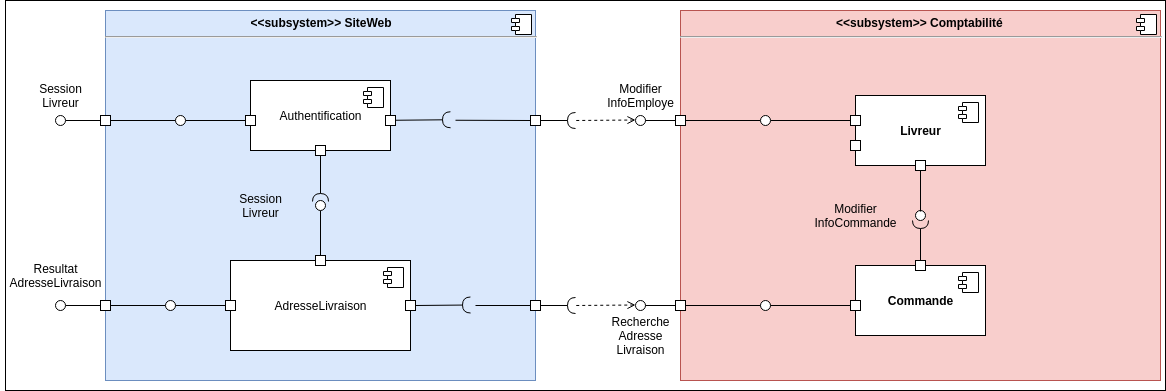

The diagram above was exported from draw.io. Its source (the exported page's mxGraphModel, read from the mxfile embedded in the PNG):
<mxGraphModel dx="1308" dy="1931" grid="1" gridSize="10" guides="1" tooltips="1" connect="1" arrows="1" fold="1" page="1" pageScale="1" pageWidth="827" pageHeight="1169" math="0" shadow="0">
  <root>
    <mxCell id="0" />
    <mxCell id="1" parent="0" />
    <mxCell id="8v_nOJe7GOq1ojQXFQ6l-156" value="" style="rounded=0;whiteSpace=wrap;html=1;" vertex="1" parent="1">
      <mxGeometry x="470" y="-380" width="1160" height="390" as="geometry" />
    </mxCell>
    <mxCell id="8v_nOJe7GOq1ojQXFQ6l-5" value="&lt;p style=&quot;margin: 0px ; margin-top: 6px ; text-align: center&quot;&gt;&lt;b&gt;&amp;lt;&amp;lt;subsystem&amp;gt;&amp;gt; Comptabilité&amp;nbsp;&lt;/b&gt;&lt;/p&gt;&lt;hr&gt;&lt;p style=&quot;margin: 0px ; margin-left: 8px&quot;&gt;&lt;br&gt;&lt;/p&gt;" style="align=left;overflow=fill;html=1;dropTarget=0;fillColor=#f8cecc;strokeColor=#b85450;" vertex="1" parent="1">
      <mxGeometry x="1145" y="-370" width="480" height="370" as="geometry" />
    </mxCell>
    <mxCell id="8v_nOJe7GOq1ojQXFQ6l-6" value="" style="shape=component;jettyWidth=8;jettyHeight=4;" vertex="1" parent="8v_nOJe7GOq1ojQXFQ6l-5">
      <mxGeometry x="1" width="20" height="20" relative="1" as="geometry">
        <mxPoint x="-24" y="4" as="offset" />
      </mxGeometry>
    </mxCell>
    <mxCell id="8v_nOJe7GOq1ojQXFQ6l-7" value="&lt;b&gt;Commande&lt;/b&gt;" style="html=1;dropTarget=0;" vertex="1" parent="1">
      <mxGeometry x="1320" y="-115" width="130" height="70" as="geometry" />
    </mxCell>
    <mxCell id="8v_nOJe7GOq1ojQXFQ6l-8" value="" style="shape=component;jettyWidth=8;jettyHeight=4;" vertex="1" parent="8v_nOJe7GOq1ojQXFQ6l-7">
      <mxGeometry x="1" width="20" height="20" relative="1" as="geometry">
        <mxPoint x="-27" y="7" as="offset" />
      </mxGeometry>
    </mxCell>
    <mxCell id="8v_nOJe7GOq1ojQXFQ6l-36" value="&lt;p style=&quot;margin: 6px 0px 0px ; text-align: center&quot;&gt;&lt;b&gt;&amp;lt;&amp;lt;subsystem&amp;gt;&amp;gt; SiteWeb&lt;/b&gt;&lt;/p&gt;&lt;hr&gt;&lt;p style=&quot;margin: 0px 0px 0px 8px&quot;&gt;&lt;br&gt;&lt;/p&gt;" style="align=left;overflow=fill;html=1;dropTarget=0;fillColor=#dae8fc;strokeColor=#6c8ebf;" vertex="1" parent="1">
      <mxGeometry x="570" y="-370" width="430" height="370" as="geometry" />
    </mxCell>
    <mxCell id="8v_nOJe7GOq1ojQXFQ6l-37" value="" style="shape=component;jettyWidth=8;jettyHeight=4;" vertex="1" parent="8v_nOJe7GOq1ojQXFQ6l-36">
      <mxGeometry x="1" width="20" height="20" relative="1" as="geometry">
        <mxPoint x="-24" y="4" as="offset" />
      </mxGeometry>
    </mxCell>
    <mxCell id="8v_nOJe7GOq1ojQXFQ6l-50" value="Authentification" style="html=1;dropTarget=0;" vertex="1" parent="1">
      <mxGeometry x="715" y="-300" width="140" height="70" as="geometry" />
    </mxCell>
    <mxCell id="8v_nOJe7GOq1ojQXFQ6l-51" value="" style="shape=component;jettyWidth=8;jettyHeight=4;" vertex="1" parent="8v_nOJe7GOq1ojQXFQ6l-50">
      <mxGeometry x="1" width="20" height="20" relative="1" as="geometry">
        <mxPoint x="-27" y="7" as="offset" />
      </mxGeometry>
    </mxCell>
    <mxCell id="8v_nOJe7GOq1ojQXFQ6l-53" value="" style="whiteSpace=wrap;html=1;aspect=fixed;" vertex="1" parent="1">
      <mxGeometry x="850" y="-265" width="10" height="10" as="geometry" />
    </mxCell>
    <mxCell id="8v_nOJe7GOq1ojQXFQ6l-56" style="edgeStyle=none;rounded=0;orthogonalLoop=1;jettySize=auto;html=1;exitX=0;exitY=0.5;exitDx=0;exitDy=0;endArrow=none;endFill=0;" edge="1" parent="1" source="8v_nOJe7GOq1ojQXFQ6l-57" target="8v_nOJe7GOq1ojQXFQ6l-93">
      <mxGeometry relative="1" as="geometry" />
    </mxCell>
    <mxCell id="8v_nOJe7GOq1ojQXFQ6l-57" value="" style="whiteSpace=wrap;html=1;aspect=fixed;" vertex="1" parent="1">
      <mxGeometry x="710" y="-265" width="10" height="10" as="geometry" />
    </mxCell>
    <mxCell id="8v_nOJe7GOq1ojQXFQ6l-60" style="edgeStyle=orthogonalEdgeStyle;rounded=0;orthogonalLoop=1;jettySize=auto;html=1;exitX=0;exitY=0.5;exitDx=0;exitDy=0;startArrow=none;startFill=0;endArrow=none;endFill=0;" edge="1" parent="1" source="8v_nOJe7GOq1ojQXFQ6l-147" target="8v_nOJe7GOq1ojQXFQ6l-91">
      <mxGeometry relative="1" as="geometry">
        <mxPoint x="1315" y="-325" as="sourcePoint" />
      </mxGeometry>
    </mxCell>
    <mxCell id="8v_nOJe7GOq1ojQXFQ6l-62" value="" style="edgeStyle=none;rounded=0;orthogonalLoop=1;jettySize=auto;html=1;endArrow=none;endFill=0;" edge="1" parent="1" source="8v_nOJe7GOq1ojQXFQ6l-63" target="8v_nOJe7GOq1ojQXFQ6l-98">
      <mxGeometry relative="1" as="geometry" />
    </mxCell>
    <mxCell id="8v_nOJe7GOq1ojQXFQ6l-63" value="AdresseLivraison" style="html=1;dropTarget=0;" vertex="1" parent="1">
      <mxGeometry x="695" y="-120" width="180" height="90" as="geometry" />
    </mxCell>
    <mxCell id="8v_nOJe7GOq1ojQXFQ6l-64" value="" style="shape=component;jettyWidth=8;jettyHeight=4;" vertex="1" parent="8v_nOJe7GOq1ojQXFQ6l-63">
      <mxGeometry x="1" width="20" height="20" relative="1" as="geometry">
        <mxPoint x="-27" y="7" as="offset" />
      </mxGeometry>
    </mxCell>
    <mxCell id="8v_nOJe7GOq1ojQXFQ6l-65" value="" style="whiteSpace=wrap;html=1;aspect=fixed;" vertex="1" parent="1">
      <mxGeometry x="870" y="-80" width="10" height="10" as="geometry" />
    </mxCell>
    <mxCell id="8v_nOJe7GOq1ojQXFQ6l-66" style="edgeStyle=none;rounded=0;orthogonalLoop=1;jettySize=auto;html=1;exitX=0;exitY=0.5;exitDx=0;exitDy=0;endArrow=none;endFill=0;" edge="1" parent="1" source="8v_nOJe7GOq1ojQXFQ6l-67" target="8v_nOJe7GOq1ojQXFQ6l-98">
      <mxGeometry relative="1" as="geometry" />
    </mxCell>
    <mxCell id="8v_nOJe7GOq1ojQXFQ6l-67" value="" style="whiteSpace=wrap;html=1;aspect=fixed;" vertex="1" parent="1">
      <mxGeometry x="690" y="-80" width="10" height="10" as="geometry" />
    </mxCell>
    <mxCell id="8v_nOJe7GOq1ojQXFQ6l-68" style="edgeStyle=none;rounded=0;orthogonalLoop=1;jettySize=auto;html=1;exitX=0;exitY=0.5;exitDx=0;exitDy=0;endArrow=none;endFill=0;" edge="1" parent="1" source="8v_nOJe7GOq1ojQXFQ6l-69">
      <mxGeometry relative="1" as="geometry">
        <mxPoint x="940" y="-75" as="targetPoint" />
      </mxGeometry>
    </mxCell>
    <mxCell id="8v_nOJe7GOq1ojQXFQ6l-69" value="" style="whiteSpace=wrap;html=1;aspect=fixed;" vertex="1" parent="1">
      <mxGeometry x="995" y="-80" width="10" height="10" as="geometry" />
    </mxCell>
    <mxCell id="8v_nOJe7GOq1ojQXFQ6l-70" style="edgeStyle=none;rounded=0;orthogonalLoop=1;jettySize=auto;html=1;exitX=0;exitY=0.5;exitDx=0;exitDy=0;endArrow=none;endFill=0;" edge="1" parent="1" source="8v_nOJe7GOq1ojQXFQ6l-72" target="8v_nOJe7GOq1ojQXFQ6l-96">
      <mxGeometry relative="1" as="geometry" />
    </mxCell>
    <mxCell id="8v_nOJe7GOq1ojQXFQ6l-71" style="edgeStyle=none;rounded=0;orthogonalLoop=1;jettySize=auto;html=1;exitX=1;exitY=0.5;exitDx=0;exitDy=0;endArrow=none;endFill=0;" edge="1" parent="1" source="8v_nOJe7GOq1ojQXFQ6l-72">
      <mxGeometry relative="1" as="geometry">
        <mxPoint x="630" y="-75" as="targetPoint" />
      </mxGeometry>
    </mxCell>
    <mxCell id="8v_nOJe7GOq1ojQXFQ6l-72" value="" style="whiteSpace=wrap;html=1;aspect=fixed;" vertex="1" parent="1">
      <mxGeometry x="565" y="-80" width="10" height="10" as="geometry" />
    </mxCell>
    <mxCell id="8v_nOJe7GOq1ojQXFQ6l-74" value="" style="whiteSpace=wrap;html=1;aspect=fixed;" vertex="1" parent="1">
      <mxGeometry x="995" y="-265" width="10" height="10" as="geometry" />
    </mxCell>
    <mxCell id="8v_nOJe7GOq1ojQXFQ6l-78" style="edgeStyle=none;rounded=0;orthogonalLoop=1;jettySize=auto;html=1;exitX=1;exitY=0.5;exitDx=0;exitDy=0;endArrow=none;endFill=0;" edge="1" parent="1" source="8v_nOJe7GOq1ojQXFQ6l-80">
      <mxGeometry relative="1" as="geometry">
        <mxPoint x="640" y="-260" as="targetPoint" />
      </mxGeometry>
    </mxCell>
    <mxCell id="8v_nOJe7GOq1ojQXFQ6l-79" style="edgeStyle=none;rounded=0;orthogonalLoop=1;jettySize=auto;html=1;exitX=0;exitY=0.5;exitDx=0;exitDy=0;endArrow=none;endFill=0;" edge="1" parent="1" source="8v_nOJe7GOq1ojQXFQ6l-80" target="8v_nOJe7GOq1ojQXFQ6l-95">
      <mxGeometry relative="1" as="geometry" />
    </mxCell>
    <mxCell id="8v_nOJe7GOq1ojQXFQ6l-80" value="" style="whiteSpace=wrap;html=1;aspect=fixed;" vertex="1" parent="1">
      <mxGeometry x="565" y="-265" width="10" height="10" as="geometry" />
    </mxCell>
    <mxCell id="8v_nOJe7GOq1ojQXFQ6l-83" style="edgeStyle=none;rounded=0;orthogonalLoop=1;jettySize=auto;html=1;exitX=1;exitY=0.5;exitDx=0;exitDy=0;startArrow=none;startFill=0;endArrow=none;endFill=0;" edge="1" parent="1" source="8v_nOJe7GOq1ojQXFQ6l-84" target="8v_nOJe7GOq1ojQXFQ6l-91">
      <mxGeometry relative="1" as="geometry" />
    </mxCell>
    <mxCell id="8v_nOJe7GOq1ojQXFQ6l-84" value="" style="whiteSpace=wrap;html=1;aspect=fixed;" vertex="1" parent="1">
      <mxGeometry x="1140" y="-265" width="10" height="10" as="geometry" />
    </mxCell>
    <mxCell id="8v_nOJe7GOq1ojQXFQ6l-91" value="" style="ellipse;whiteSpace=wrap;html=1;fontFamily=Helvetica;fontSize=12;fontColor=#000000;align=center;strokeColor=#000000;fillColor=#ffffff;points=[];aspect=fixed;resizable=0;direction=south;" vertex="1" parent="1">
      <mxGeometry x="1225" y="-265" width="10" height="10" as="geometry" />
    </mxCell>
    <mxCell id="8v_nOJe7GOq1ojQXFQ6l-93" value="" style="ellipse;whiteSpace=wrap;html=1;fontFamily=Helvetica;fontSize=12;fontColor=#000000;align=center;strokeColor=#000000;fillColor=#ffffff;points=[];aspect=fixed;resizable=0;direction=south;" vertex="1" parent="1">
      <mxGeometry x="640" y="-265" width="10" height="10" as="geometry" />
    </mxCell>
    <mxCell id="8v_nOJe7GOq1ojQXFQ6l-95" value="" style="ellipse;whiteSpace=wrap;html=1;fontFamily=Helvetica;fontSize=12;fontColor=#000000;align=center;strokeColor=#000000;fillColor=#ffffff;points=[];aspect=fixed;resizable=0;direction=south;" vertex="1" parent="1">
      <mxGeometry x="520" y="-265" width="10" height="10" as="geometry" />
    </mxCell>
    <mxCell id="8v_nOJe7GOq1ojQXFQ6l-96" value="" style="ellipse;whiteSpace=wrap;html=1;fontFamily=Helvetica;fontSize=12;fontColor=#000000;align=center;strokeColor=#000000;fillColor=#ffffff;points=[];aspect=fixed;resizable=0;direction=south;" vertex="1" parent="1">
      <mxGeometry x="520" y="-80" width="10" height="10" as="geometry" />
    </mxCell>
    <mxCell id="8v_nOJe7GOq1ojQXFQ6l-98" value="" style="ellipse;whiteSpace=wrap;html=1;fontFamily=Helvetica;fontSize=12;fontColor=#000000;align=center;strokeColor=#000000;fillColor=#ffffff;points=[];aspect=fixed;resizable=0;direction=south;" vertex="1" parent="1">
      <mxGeometry x="630" y="-80" width="10" height="10" as="geometry" />
    </mxCell>
    <mxCell id="8v_nOJe7GOq1ojQXFQ6l-99" value="" style="rounded=0;orthogonalLoop=1;jettySize=auto;html=1;endArrow=halfCircle;endFill=0;endSize=6;strokeWidth=1;" edge="1" parent="1">
      <mxGeometry relative="1" as="geometry">
        <mxPoint x="880" y="-75" as="sourcePoint" />
        <mxPoint x="935" y="-75.5" as="targetPoint" />
      </mxGeometry>
    </mxCell>
    <mxCell id="8v_nOJe7GOq1ojQXFQ6l-100" value="" style="rounded=0;orthogonalLoop=1;jettySize=auto;html=1;endArrow=halfCircle;endFill=0;endSize=6;strokeWidth=1;" edge="1" parent="1">
      <mxGeometry relative="1" as="geometry">
        <mxPoint x="1005" y="-75" as="sourcePoint" />
        <mxPoint x="1040" y="-75" as="targetPoint" />
      </mxGeometry>
    </mxCell>
    <mxCell id="8v_nOJe7GOq1ojQXFQ6l-101" value="" style="edgeStyle=none;rounded=0;orthogonalLoop=1;jettySize=auto;html=1;endArrow=none;endFill=0;dashed=1;startArrow=open;startFill=0;" edge="1" parent="1">
      <mxGeometry relative="1" as="geometry">
        <mxPoint x="1100" y="-75.5" as="sourcePoint" />
        <mxPoint x="1040" y="-75" as="targetPoint" />
      </mxGeometry>
    </mxCell>
    <mxCell id="8v_nOJe7GOq1ojQXFQ6l-106" style="edgeStyle=none;rounded=0;orthogonalLoop=1;jettySize=auto;html=1;exitX=0;exitY=0.5;exitDx=0;exitDy=0;entryX=0.5;entryY=0.1;entryDx=0;entryDy=0;entryPerimeter=0;endArrow=none;endFill=0;" edge="1" parent="1" target="8v_nOJe7GOq1ojQXFQ6l-107">
      <mxGeometry relative="1" as="geometry">
        <mxPoint x="1140" y="-260" as="sourcePoint" />
      </mxGeometry>
    </mxCell>
    <mxCell id="8v_nOJe7GOq1ojQXFQ6l-107" value="" style="ellipse;whiteSpace=wrap;html=1;fontFamily=Helvetica;fontSize=12;fontColor=#000000;align=center;strokeColor=#000000;fillColor=#ffffff;points=[];aspect=fixed;resizable=0;direction=south;" vertex="1" parent="1">
      <mxGeometry x="1100" y="-265" width="10" height="10" as="geometry" />
    </mxCell>
    <mxCell id="8v_nOJe7GOq1ojQXFQ6l-108" value="" style="rounded=0;orthogonalLoop=1;jettySize=auto;html=1;endArrow=halfCircle;endFill=0;endSize=6;strokeWidth=1;" edge="1" parent="1">
      <mxGeometry relative="1" as="geometry">
        <mxPoint x="1005" y="-260" as="sourcePoint" />
        <mxPoint x="1040" y="-260" as="targetPoint" />
      </mxGeometry>
    </mxCell>
    <mxCell id="8v_nOJe7GOq1ojQXFQ6l-109" value="" style="edgeStyle=none;rounded=0;orthogonalLoop=1;jettySize=auto;html=1;endArrow=none;endFill=0;dashed=1;startArrow=open;startFill=0;" edge="1" parent="1">
      <mxGeometry relative="1" as="geometry">
        <mxPoint x="1100" y="-260.5" as="sourcePoint" />
        <mxPoint x="1040" y="-260" as="targetPoint" />
      </mxGeometry>
    </mxCell>
    <mxCell id="8v_nOJe7GOq1ojQXFQ6l-112" style="edgeStyle=none;rounded=0;orthogonalLoop=1;jettySize=auto;html=1;exitX=0;exitY=0.5;exitDx=0;exitDy=0;endArrow=none;endFill=0;" edge="1" parent="1" source="8v_nOJe7GOq1ojQXFQ6l-74">
      <mxGeometry relative="1" as="geometry">
        <mxPoint x="920" y="-260.25" as="targetPoint" />
        <mxPoint x="975" y="-260.25" as="sourcePoint" />
      </mxGeometry>
    </mxCell>
    <mxCell id="8v_nOJe7GOq1ojQXFQ6l-113" value="" style="rounded=0;orthogonalLoop=1;jettySize=auto;html=1;endArrow=halfCircle;endFill=0;endSize=6;strokeWidth=1;" edge="1" parent="1">
      <mxGeometry relative="1" as="geometry">
        <mxPoint x="860" y="-260.25" as="sourcePoint" />
        <mxPoint x="915" y="-260.75" as="targetPoint" />
      </mxGeometry>
    </mxCell>
    <mxCell id="8v_nOJe7GOq1ojQXFQ6l-114" value="Modifier&lt;br&gt;InfoEmploye" style="text;html=1;align=center;verticalAlign=middle;resizable=0;points=[];autosize=1;" vertex="1" parent="1">
      <mxGeometry x="1065" y="-300" width="80" height="30" as="geometry" />
    </mxCell>
    <mxCell id="8v_nOJe7GOq1ojQXFQ6l-117" value="Session&lt;br&gt;Livreur" style="text;html=1;align=center;verticalAlign=middle;resizable=0;points=[];autosize=1;" vertex="1" parent="1">
      <mxGeometry x="495" y="-300" width="60" height="30" as="geometry" />
    </mxCell>
    <mxCell id="8v_nOJe7GOq1ojQXFQ6l-119" value="Resultat&lt;br&gt;AdresseLivraison" style="text;html=1;align=center;verticalAlign=middle;resizable=0;points=[];autosize=1;" vertex="1" parent="1">
      <mxGeometry x="465" y="-120" width="110" height="30" as="geometry" />
    </mxCell>
    <mxCell id="8v_nOJe7GOq1ojQXFQ6l-120" value="Recherche&lt;br&gt;Adresse&lt;br&gt;Livraison" style="text;html=1;align=center;verticalAlign=middle;resizable=0;points=[];autosize=1;" vertex="1" parent="1">
      <mxGeometry x="1070" y="-70" width="70" height="50" as="geometry" />
    </mxCell>
    <mxCell id="8v_nOJe7GOq1ojQXFQ6l-121" value="&lt;b&gt;Livreur&lt;/b&gt;" style="html=1;dropTarget=0;" vertex="1" parent="1">
      <mxGeometry x="1320" y="-285" width="130" height="70" as="geometry" />
    </mxCell>
    <mxCell id="8v_nOJe7GOq1ojQXFQ6l-122" value="" style="shape=component;jettyWidth=8;jettyHeight=4;" vertex="1" parent="8v_nOJe7GOq1ojQXFQ6l-121">
      <mxGeometry x="1" width="20" height="20" relative="1" as="geometry">
        <mxPoint x="-27" y="7" as="offset" />
      </mxGeometry>
    </mxCell>
    <mxCell id="8v_nOJe7GOq1ojQXFQ6l-61" value="" style="whiteSpace=wrap;html=1;aspect=fixed;" vertex="1" parent="1">
      <mxGeometry x="1315" y="-240" width="10" height="10" as="geometry" />
    </mxCell>
    <mxCell id="8v_nOJe7GOq1ojQXFQ6l-9" value="" style="rounded=0;orthogonalLoop=1;jettySize=auto;html=1;endArrow=halfCircle;endFill=0;endSize=6;strokeWidth=1;exitX=0.5;exitY=0;exitDx=0;exitDy=0;" edge="1" parent="1" source="8v_nOJe7GOq1ojQXFQ6l-49" target="8v_nOJe7GOq1ojQXFQ6l-10">
      <mxGeometry relative="1" as="geometry">
        <mxPoint x="1385" y="-130" as="sourcePoint" />
        <mxPoint x="1386" y="-50" as="targetPoint" />
      </mxGeometry>
    </mxCell>
    <mxCell id="8v_nOJe7GOq1ojQXFQ6l-10" value="" style="ellipse;whiteSpace=wrap;html=1;fontFamily=Helvetica;fontSize=12;fontColor=#000000;align=center;strokeColor=#000000;fillColor=#ffffff;points=[];aspect=fixed;resizable=0;direction=east;" vertex="1" parent="1">
      <mxGeometry x="1380" y="-170" width="10" height="10" as="geometry" />
    </mxCell>
    <mxCell id="8v_nOJe7GOq1ojQXFQ6l-11" value="" style="whiteSpace=wrap;html=1;aspect=fixed;" vertex="1" parent="1">
      <mxGeometry x="1380" y="-220" width="10" height="10" as="geometry" />
    </mxCell>
    <mxCell id="8v_nOJe7GOq1ojQXFQ6l-25" value="Modifier&lt;br&gt;InfoCommande" style="text;html=1;align=center;verticalAlign=middle;resizable=0;points=[];autosize=1;" vertex="1" parent="1">
      <mxGeometry x="1270" y="-180" width="100" height="30" as="geometry" />
    </mxCell>
    <mxCell id="8v_nOJe7GOq1ojQXFQ6l-40" value="" style="rounded=0;orthogonalLoop=1;jettySize=auto;html=1;endArrow=none;endFill=0;exitX=0.5;exitY=1;exitDx=0;exitDy=0;entryX=0.5;entryY=0.1;entryDx=0;entryDy=0;entryPerimeter=0;" edge="1" parent="1" source="8v_nOJe7GOq1ojQXFQ6l-11" target="8v_nOJe7GOq1ojQXFQ6l-10">
      <mxGeometry relative="1" as="geometry">
        <mxPoint x="1385" y="-70" as="sourcePoint" />
        <mxPoint x="1385" y="-100" as="targetPoint" />
      </mxGeometry>
    </mxCell>
    <mxCell id="8v_nOJe7GOq1ojQXFQ6l-49" value="" style="whiteSpace=wrap;html=1;aspect=fixed;" vertex="1" parent="1">
      <mxGeometry x="1380" y="-120" width="10" height="10" as="geometry" />
    </mxCell>
    <mxCell id="8v_nOJe7GOq1ojQXFQ6l-146" style="edgeStyle=orthogonalEdgeStyle;rounded=0;orthogonalLoop=1;jettySize=auto;html=1;exitX=1;exitY=0.5;exitDx=0;exitDy=0;entryX=0.5;entryY=0.8;entryDx=0;entryDy=0;entryPerimeter=0;endArrow=none;endFill=0;" edge="1" parent="1" source="8v_nOJe7GOq1ojQXFQ6l-142" target="8v_nOJe7GOq1ojQXFQ6l-145">
      <mxGeometry relative="1" as="geometry" />
    </mxCell>
    <mxCell id="8v_nOJe7GOq1ojQXFQ6l-142" value="" style="whiteSpace=wrap;html=1;aspect=fixed;" vertex="1" parent="1">
      <mxGeometry x="1140" y="-80" width="10" height="10" as="geometry" />
    </mxCell>
    <mxCell id="8v_nOJe7GOq1ojQXFQ6l-143" style="edgeStyle=none;rounded=0;orthogonalLoop=1;jettySize=auto;html=1;entryX=0.5;entryY=0.1;entryDx=0;entryDy=0;entryPerimeter=0;endArrow=none;endFill=0;exitX=0;exitY=0.5;exitDx=0;exitDy=0;" edge="1" parent="1" target="8v_nOJe7GOq1ojQXFQ6l-144" source="8v_nOJe7GOq1ojQXFQ6l-142">
      <mxGeometry relative="1" as="geometry">
        <mxPoint x="1120" y="-335" as="sourcePoint" />
      </mxGeometry>
    </mxCell>
    <mxCell id="8v_nOJe7GOq1ojQXFQ6l-144" value="" style="ellipse;whiteSpace=wrap;html=1;fontFamily=Helvetica;fontSize=12;fontColor=#000000;align=center;strokeColor=#000000;fillColor=#ffffff;points=[];aspect=fixed;resizable=0;direction=south;" vertex="1" parent="1">
      <mxGeometry x="1100" y="-80" width="10" height="10" as="geometry" />
    </mxCell>
    <mxCell id="8v_nOJe7GOq1ojQXFQ6l-145" value="" style="ellipse;whiteSpace=wrap;html=1;fontFamily=Helvetica;fontSize=12;fontColor=#000000;align=center;strokeColor=#000000;fillColor=#ffffff;points=[];aspect=fixed;resizable=0;direction=south;" vertex="1" parent="1">
      <mxGeometry x="1225" y="-80" width="10" height="10" as="geometry" />
    </mxCell>
    <mxCell id="8v_nOJe7GOq1ojQXFQ6l-148" style="edgeStyle=orthogonalEdgeStyle;rounded=0;orthogonalLoop=1;jettySize=auto;html=1;exitX=0;exitY=0.5;exitDx=0;exitDy=0;endArrow=none;endFill=0;entryX=0.5;entryY=0;entryDx=0;entryDy=0;entryPerimeter=0;" edge="1" parent="1" source="8v_nOJe7GOq1ojQXFQ6l-149" target="8v_nOJe7GOq1ojQXFQ6l-145">
      <mxGeometry relative="1" as="geometry">
        <mxPoint x="1315" y="-20" as="sourcePoint" />
        <mxPoint x="1231" y="-85" as="targetPoint" />
      </mxGeometry>
    </mxCell>
    <mxCell id="8v_nOJe7GOq1ojQXFQ6l-147" value="" style="whiteSpace=wrap;html=1;aspect=fixed;" vertex="1" parent="1">
      <mxGeometry x="1315" y="-265" width="10" height="10" as="geometry" />
    </mxCell>
    <mxCell id="8v_nOJe7GOq1ojQXFQ6l-149" value="" style="whiteSpace=wrap;html=1;aspect=fixed;" vertex="1" parent="1">
      <mxGeometry x="1315" y="-80" width="10" height="10" as="geometry" />
    </mxCell>
    <mxCell id="8v_nOJe7GOq1ojQXFQ6l-150" value="" style="whiteSpace=wrap;html=1;aspect=fixed;" vertex="1" parent="1">
      <mxGeometry x="780" y="-235" width="10" height="10" as="geometry" />
    </mxCell>
    <mxCell id="8v_nOJe7GOq1ojQXFQ6l-151" value="" style="whiteSpace=wrap;html=1;aspect=fixed;" vertex="1" parent="1">
      <mxGeometry x="780" y="-125" width="10" height="10" as="geometry" />
    </mxCell>
    <mxCell id="8v_nOJe7GOq1ojQXFQ6l-152" value="" style="rounded=0;orthogonalLoop=1;jettySize=auto;html=1;endArrow=none;endFill=0;exitX=0.5;exitY=0;exitDx=0;exitDy=0;entryX=0.5;entryY=1;entryDx=0;entryDy=0;entryPerimeter=0;" edge="1" target="8v_nOJe7GOq1ojQXFQ6l-154" parent="1" source="8v_nOJe7GOq1ojQXFQ6l-151">
      <mxGeometry relative="1" as="geometry">
        <mxPoint x="1050" y="-75" as="sourcePoint" />
      </mxGeometry>
    </mxCell>
    <mxCell id="8v_nOJe7GOq1ojQXFQ6l-153" value="" style="rounded=0;orthogonalLoop=1;jettySize=auto;html=1;endArrow=halfCircle;endFill=0;endSize=6;strokeWidth=1;exitX=0.5;exitY=1;exitDx=0;exitDy=0;entryX=0.5;entryY=0.1;entryDx=0;entryDy=0;entryPerimeter=0;" edge="1" target="8v_nOJe7GOq1ojQXFQ6l-154" parent="1" source="8v_nOJe7GOq1ojQXFQ6l-150">
      <mxGeometry relative="1" as="geometry">
        <mxPoint x="1090" y="-75" as="sourcePoint" />
        <mxPoint x="786" y="-178" as="targetPoint" />
      </mxGeometry>
    </mxCell>
    <mxCell id="8v_nOJe7GOq1ojQXFQ6l-154" value="" style="ellipse;whiteSpace=wrap;html=1;fontFamily=Helvetica;fontSize=12;fontColor=#000000;align=center;strokeColor=#000000;fillColor=#ffffff;points=[];aspect=fixed;resizable=0;" vertex="1" parent="1">
      <mxGeometry x="780" y="-180" width="10" height="10" as="geometry" />
    </mxCell>
    <mxCell id="8v_nOJe7GOq1ojQXFQ6l-155" value="Session&lt;br&gt;Livreur" style="text;html=1;align=center;verticalAlign=middle;resizable=0;points=[];autosize=1;" vertex="1" parent="1">
      <mxGeometry x="695" y="-190" width="60" height="30" as="geometry" />
    </mxCell>
  </root>
</mxGraphModel>